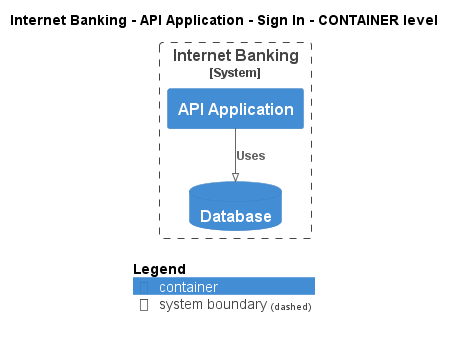

The diagram above was rendered by PlantUML. Its source (embedded in the PNG):
@startuml
!pragma layout smetana
!include ..\..\..\..\..\..\.c4s\C4_Container.puml

AddElementTag("state:new", $bgColor=green, $fontColor=#ffffff, $borderColor=green, $shadowing="False")
AddElementTag("state:changed", $bgColor=orange, $fontColor=#ffffff, $borderColor=orange, $shadowing="False")
AddElementTag("state:removed", $bgColor=red, $fontColor=#ffffff, $borderColor=red, $shadowing="False")

AddRelTag("state:new", $textColor=green, $lineColor=green)
AddRelTag("state:changed", $textColor=orange, $lineColor=orange)
AddRelTag("state:removed", $textColor=red, $lineColor=red)

SHOW_PERSON_PORTRAIT()
LAYOUT_TOP_DOWN()

skinparam linetype polyline

title Internet Banking - API Application - Sign In - CONTAINER level


System_Boundary(BigBankPlc.SoftwareSystems.InternetBanking, "Internet Banking") {
    Container(BigBankPlc.SoftwareSystems.InternetBanking.Containers.APIApplication, "API Application", "", "")
    ContainerDb(BigBankPlc.SoftwareSystems.InternetBanking.Containers.Database, "Database", "", "")
}

Rel(BigBankPlc.SoftwareSystems.InternetBanking.Containers.APIApplication, BigBankPlc.SoftwareSystems.InternetBanking.Containers.Database, "Uses")


SHOW_LEGEND()
@enduml